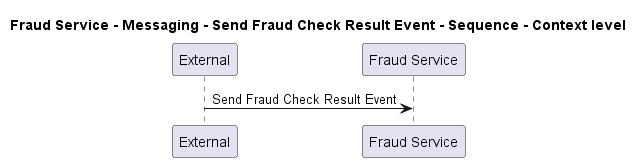

The diagram above was rendered by PlantUML. Its source (embedded in the PNG):
@startuml
!pragma layout smetana

title Fraud Service - Messaging - Send Fraud Check Result Event - Sequence - Context level

participant "External" as C4InterFlow.SoftwareSystems.ExternalSystem
participant "Fraud Service" as ECommercePlatform.SoftwareSystems.FraudService

C4InterFlow.SoftwareSystems.ExternalSystem -> ECommercePlatform.SoftwareSystems.FraudService : Send Fraud Check Result Event


@enduml